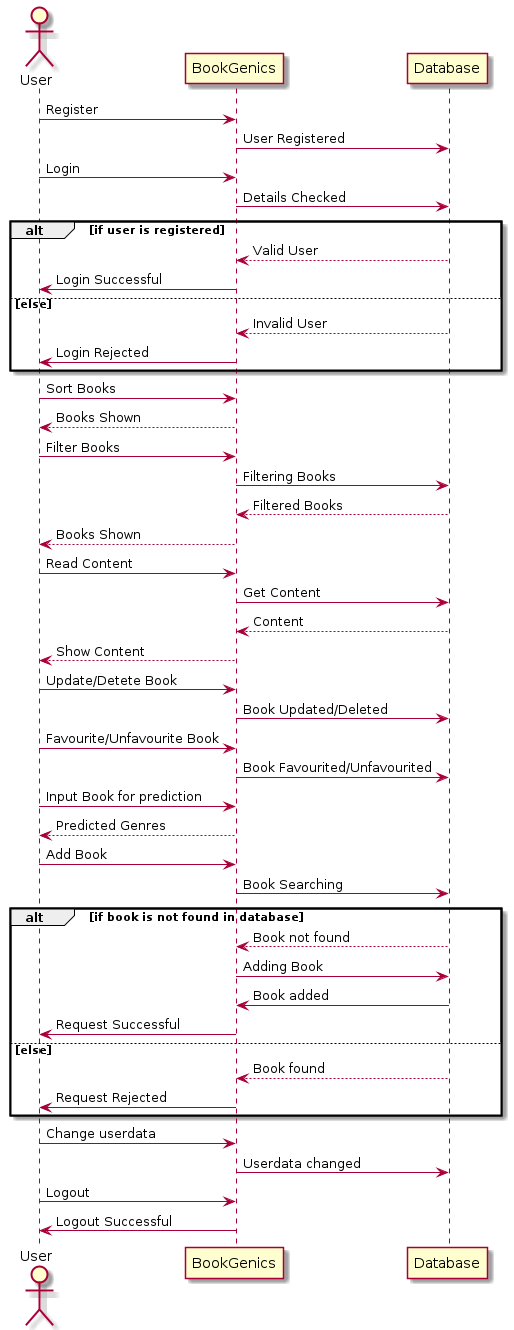

The diagram above was rendered by PlantUML. Its source (embedded in the PNG):
@startuml
actor User as user
participant "BookGenics" as BookGenics
participant "Database" as Database

user->BookGenics: Register
BookGenics->Database: User Registered
user->BookGenics: Login
BookGenics->Database: Details Checked

alt if user is registered
    BookGenics<-- Database: Valid User
    user<-BookGenics: Login Successful
else else
    BookGenics<-- Database: Invalid User
    user<-BookGenics: Login Rejected
end

user->BookGenics: Sort Books
user<--BookGenics: Books Shown

user->BookGenics: Filter Books
BookGenics->Database: Filtering Books
BookGenics<--Database: Filtered Books
user<--BookGenics: Books Shown

user->BookGenics: Read Content
BookGenics->Database: Get Content
BookGenics<--Database: Content
user<--BookGenics: Show Content


user->BookGenics: Update/Detete Book
BookGenics->Database: Book Updated/Deleted

user->BookGenics: Favourite/Unfavourite Book
BookGenics->Database: Book Favourited/Unfavourited

user->BookGenics: Input Book for prediction
user<--BookGenics: Predicted Genres 

user->BookGenics: Add Book
BookGenics->Database: Book Searching 

alt if book is not found in database 
    BookGenics<-- Database: Book not found
    BookGenics-> Database: Adding Book
    BookGenics<- Database: Book added
    user<-BookGenics: Request Successful 
else else
    BookGenics<-- Database: Book found
    user<-BookGenics: Request Rejected 
end

user->BookGenics: Change userdata
BookGenics->Database: Userdata changed


user->BookGenics: Logout
user<-BookGenics: Logout Successful
@enduml